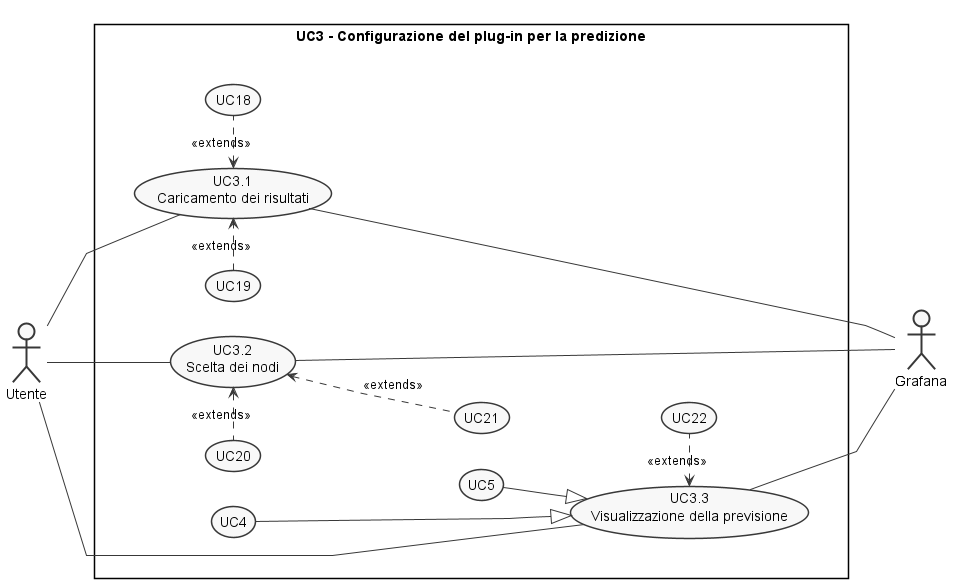

The diagram above was rendered by PlantUML. Its source (embedded in the PNG):
@startuml uc3
left to right direction
skinparam {
  Monochrome true
  Linetype polyline
  Shadowing false
}


actor :Utente: as A
actor :Grafana: as A1

rectangle "UC3 - Configurazione del plug-in per la predizione"{
  together {
  usecase (UC3.1) as "UC3.1\n Caricamento dei risultati"
  usecase (UC3.2) as "UC3.2\n Scelta dei nodi"
  usecase (UC3.3) as "UC3.3\n Visualizzazione della previsione"

  usecase (UC18)
  usecase (UC19)

  usecase (UC20)
  usecase (UC21)

  usecase (UC4)
  usecase (UC5)
  usecase (UC22)
  }
}

:A: -- (UC3.1)
:A: -- (UC3.2)
:A: -- (UC3.3)
(UC3.1) --- :A1:
(UC3.2) --- :A1:
(UC3.3) -- :A1:

(UC3.1) <. (UC18) : <<extends>>
(UC3.1) <.left. (UC19) : <<extends>>

(UC3.2) <. (UC20) : <<extends>>
(UC3.2) <. (UC21) : <<extends>>

(UC20)-[hidden]-(UC21)

(UC3.3) <. (UC22) : <<extends>>
(UC3.3) <|-left- (UC4)
(UC3.3) <|-up- (UC5)

(UC4)-[hidden]-(UC5)


@endluml